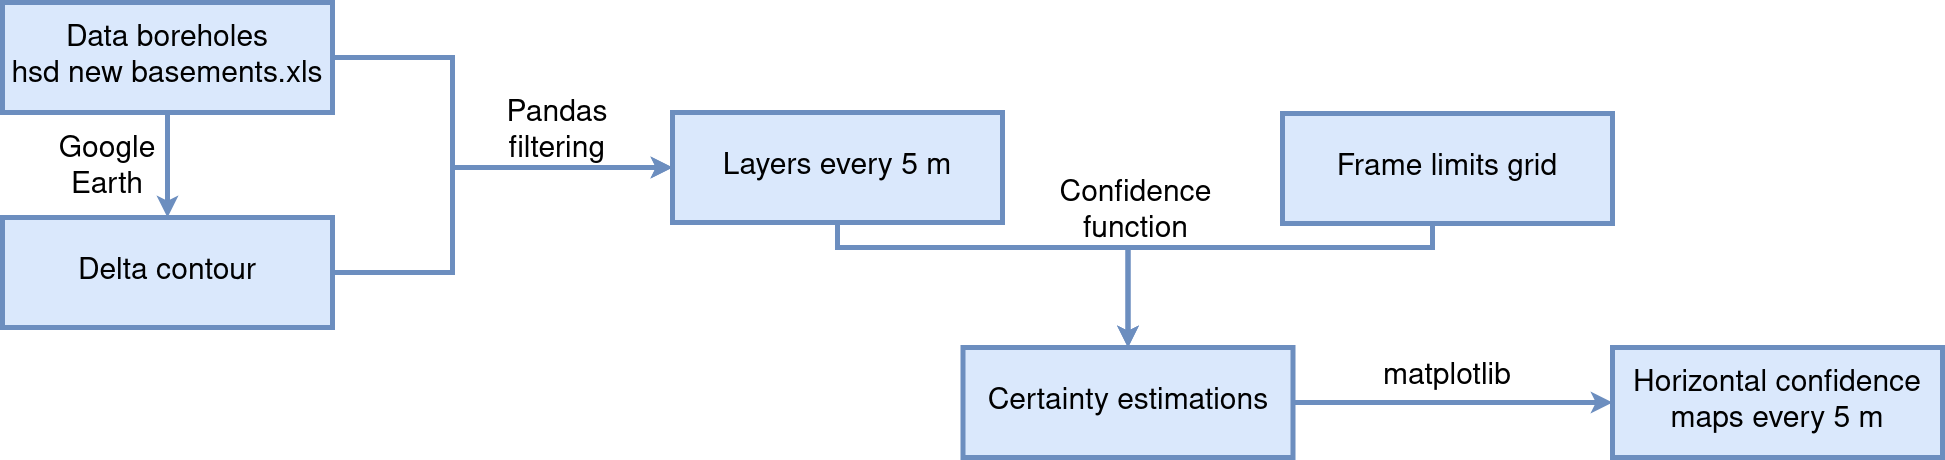

The diagram above was exported from draw.io. Its source (the exported page's mxGraphModel, read from the mxfile embedded in the PNG):
<mxGraphModel dx="1350" dy="793" grid="1" gridSize="10" guides="1" tooltips="1" connect="1" arrows="1" fold="1" page="1" pageScale="1" pageWidth="1600" pageHeight="1200" math="0" shadow="0">
  <root>
    <mxCell id="0" />
    <mxCell id="1" parent="0" />
    <mxCell id="_fXpVUF5_wgCW_Ynrs2v-10" value="Pandas filtering" style="text;html=1;strokeColor=none;fillColor=none;align=center;verticalAlign=middle;whiteSpace=wrap;rounded=0;fontFamily=Helvetica;fontSize=30;" parent="1" vertex="1">
      <mxGeometry x="480" y="190" width="170" height="90" as="geometry" />
    </mxCell>
    <mxCell id="_fXpVUF5_wgCW_Ynrs2v-15" value="Google&lt;br style=&quot;font-size: 30px;&quot;&gt;Earth" style="text;html=1;strokeColor=none;fillColor=none;align=center;verticalAlign=middle;whiteSpace=wrap;rounded=0;fontFamily=Helvetica;fontSize=30;" parent="1" vertex="1">
      <mxGeometry x="50" y="231" width="130" height="80" as="geometry" />
    </mxCell>
    <mxCell id="_fXpVUF5_wgCW_Ynrs2v-24" value="&lt;div&gt;Confidence function&lt;/div&gt;" style="text;html=1;strokeColor=none;fillColor=none;align=center;verticalAlign=middle;whiteSpace=wrap;rounded=0;fontFamily=Helvetica;fontSize=30;" parent="1" vertex="1">
      <mxGeometry x="1050" y="266" width="187" height="97" as="geometry" />
    </mxCell>
    <mxCell id="_fXpVUF5_wgCW_Ynrs2v-28" value="matplotlib" style="text;html=1;strokeColor=none;fillColor=none;align=center;verticalAlign=middle;whiteSpace=wrap;rounded=0;fontFamily=Helvetica;fontSize=30;" parent="1" vertex="1">
      <mxGeometry x="1305" y="460" width="300" height="40" as="geometry" />
    </mxCell>
    <mxCell id="yG4yIMdEthc6wOubi9l1-11" style="edgeStyle=orthogonalEdgeStyle;rounded=0;orthogonalLoop=1;jettySize=auto;html=1;exitX=0.5;exitY=1;exitDx=0;exitDy=0;fontSize=30;fillColor=#dae8fc;strokeColor=#6c8ebf;strokeWidth=5;" parent="1" source="yG4yIMdEthc6wOubi9l1-1" target="yG4yIMdEthc6wOubi9l1-5" edge="1">
      <mxGeometry relative="1" as="geometry" />
    </mxCell>
    <mxCell id="yG4yIMdEthc6wOubi9l1-23" style="edgeStyle=orthogonalEdgeStyle;rounded=0;orthogonalLoop=1;jettySize=auto;html=1;exitX=1;exitY=0.5;exitDx=0;exitDy=0;entryX=0;entryY=0.5;entryDx=0;entryDy=0;fontSize=30;strokeWidth=5;fillColor=#dae8fc;strokeColor=#6c8ebf;" parent="1" source="yG4yIMdEthc6wOubi9l1-1" target="yG4yIMdEthc6wOubi9l1-6" edge="1">
      <mxGeometry relative="1" as="geometry">
        <Array as="points">
          <mxPoint x="460" y="160" />
          <mxPoint x="460" y="270" />
        </Array>
      </mxGeometry>
    </mxCell>
    <mxCell id="yG4yIMdEthc6wOubi9l1-1" value="&lt;div style=&quot;font-size: 30px;&quot;&gt;Data boreholes&lt;br style=&quot;font-size: 30px;&quot;&gt;&lt;/div&gt;&lt;div style=&quot;font-size: 30px;&quot;&gt;hsd new basements.xls&lt;/div&gt;" style="rounded=0;whiteSpace=wrap;html=1;fontSize=30;fillColor=#dae8fc;strokeColor=#6c8ebf;strokeWidth=5;" parent="1" vertex="1">
      <mxGeometry x="10" y="105" width="330" height="110" as="geometry" />
    </mxCell>
    <mxCell id="yG4yIMdEthc6wOubi9l1-24" style="edgeStyle=orthogonalEdgeStyle;rounded=0;orthogonalLoop=1;jettySize=auto;html=1;exitX=1;exitY=0.5;exitDx=0;exitDy=0;entryX=0;entryY=0.5;entryDx=0;entryDy=0;fontSize=30;strokeWidth=5;fillColor=#dae8fc;strokeColor=#6c8ebf;" parent="1" source="yG4yIMdEthc6wOubi9l1-5" target="yG4yIMdEthc6wOubi9l1-6" edge="1">
      <mxGeometry relative="1" as="geometry">
        <Array as="points">
          <mxPoint x="460" y="375" />
          <mxPoint x="460" y="270" />
        </Array>
      </mxGeometry>
    </mxCell>
    <mxCell id="yG4yIMdEthc6wOubi9l1-5" value="Delta contour" style="rounded=0;whiteSpace=wrap;html=1;fontSize=30;fillColor=#dae8fc;strokeColor=#6c8ebf;strokeWidth=5;" parent="1" vertex="1">
      <mxGeometry x="10" y="320" width="330" height="110" as="geometry" />
    </mxCell>
    <mxCell id="yG4yIMdEthc6wOubi9l1-21" style="edgeStyle=orthogonalEdgeStyle;rounded=0;orthogonalLoop=1;jettySize=auto;html=1;exitX=0.5;exitY=1;exitDx=0;exitDy=0;entryX=0.5;entryY=0;entryDx=0;entryDy=0;fontSize=30;strokeWidth=5;fillColor=#dae8fc;strokeColor=#6c8ebf;" parent="1" source="yG4yIMdEthc6wOubi9l1-6" target="yG4yIMdEthc6wOubi9l1-8" edge="1">
      <mxGeometry relative="1" as="geometry">
        <Array as="points">
          <mxPoint x="845" y="350" />
          <mxPoint x="1136" y="350" />
        </Array>
      </mxGeometry>
    </mxCell>
    <mxCell id="yG4yIMdEthc6wOubi9l1-6" value="Layers every 5 m" style="rounded=0;whiteSpace=wrap;html=1;fontSize=30;fillColor=#dae8fc;strokeColor=#6c8ebf;strokeWidth=5;" parent="1" vertex="1">
      <mxGeometry x="680" y="215" width="330" height="110" as="geometry" />
    </mxCell>
    <mxCell id="yG4yIMdEthc6wOubi9l1-22" style="edgeStyle=orthogonalEdgeStyle;rounded=0;orthogonalLoop=1;jettySize=auto;html=1;exitX=0.5;exitY=1;exitDx=0;exitDy=0;entryX=0.5;entryY=0;entryDx=0;entryDy=0;fontSize=30;strokeWidth=5;fillColor=#dae8fc;strokeColor=#6c8ebf;" parent="1" source="yG4yIMdEthc6wOubi9l1-7" target="yG4yIMdEthc6wOubi9l1-8" edge="1">
      <mxGeometry relative="1" as="geometry">
        <Array as="points">
          <mxPoint x="1440" y="326" />
          <mxPoint x="1440" y="350" />
          <mxPoint x="1136" y="350" />
        </Array>
      </mxGeometry>
    </mxCell>
    <mxCell id="yG4yIMdEthc6wOubi9l1-7" value="Frame limits grid" style="rounded=0;whiteSpace=wrap;html=1;fontSize=30;fillColor=#dae8fc;strokeColor=#6c8ebf;strokeWidth=5;" parent="1" vertex="1">
      <mxGeometry x="1290" y="216" width="330" height="110" as="geometry" />
    </mxCell>
    <mxCell id="yG4yIMdEthc6wOubi9l1-25" style="edgeStyle=orthogonalEdgeStyle;rounded=0;orthogonalLoop=1;jettySize=auto;html=1;exitX=1;exitY=0.5;exitDx=0;exitDy=0;fontSize=30;strokeWidth=5;fillColor=#dae8fc;strokeColor=#6c8ebf;" parent="1" source="yG4yIMdEthc6wOubi9l1-8" target="yG4yIMdEthc6wOubi9l1-9" edge="1">
      <mxGeometry relative="1" as="geometry">
        <Array as="points">
          <mxPoint x="1400" y="505" />
          <mxPoint x="1400" y="505" />
        </Array>
      </mxGeometry>
    </mxCell>
    <mxCell id="yG4yIMdEthc6wOubi9l1-8" value="Certainty estimations" style="rounded=0;whiteSpace=wrap;html=1;fontSize=30;fillColor=#dae8fc;strokeColor=#6c8ebf;strokeWidth=5;" parent="1" vertex="1">
      <mxGeometry x="970.5" y="450" width="330" height="110" as="geometry" />
    </mxCell>
    <mxCell id="yG4yIMdEthc6wOubi9l1-9" value="&lt;div style=&quot;font-size: 30px;&quot;&gt;Horizontal confidence maps every 5 m&lt;/div&gt;" style="rounded=0;whiteSpace=wrap;html=1;fontSize=30;fillColor=#dae8fc;strokeColor=#6c8ebf;strokeWidth=5;" parent="1" vertex="1">
      <mxGeometry x="1620" y="450" width="330" height="110" as="geometry" />
    </mxCell>
  </root>
</mxGraphModel>